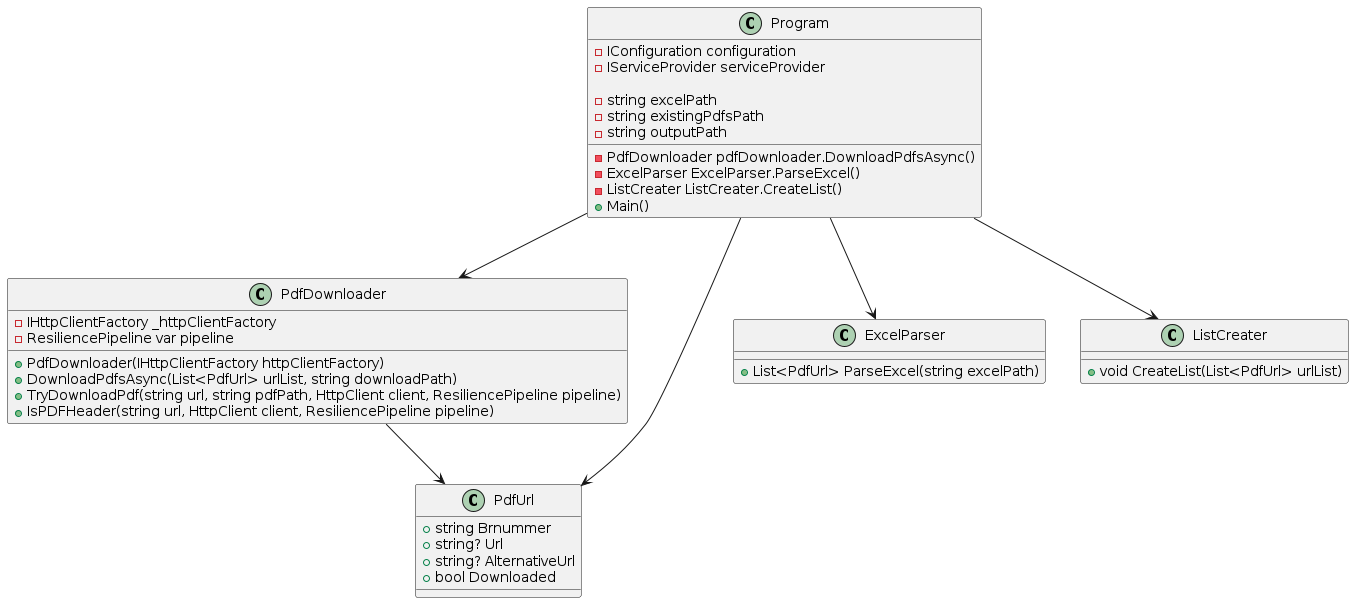

The diagram above was rendered by PlantUML. Its source (embedded in the PNG):
@startuml

class Program {
    - IConfiguration configuration
    - IServiceProvider serviceProvider

    - string excelPath
    - string existingPdfsPath
    - string outputPath

    - PdfDownloader pdfDownloader.DownloadPdfsAsync()
    - ExcelParser ExcelParser.ParseExcel()
    - ListCreater ListCreater.CreateList()
    + Main()
}

class PdfDownloader {
    - IHttpClientFactory _httpClientFactory
    + PdfDownloader(IHttpClientFactory httpClientFactory)
    + DownloadPdfsAsync(List<PdfUrl> urlList, string downloadPath)
        - ResiliencePipeline var pipeline
    + TryDownloadPdf(string url, string pdfPath, HttpClient client, ResiliencePipeline pipeline)
    + IsPDFHeader(string url, HttpClient client, ResiliencePipeline pipeline)
}

class PdfUrl {
    + string Brnummer
    + string? Url
    + string? AlternativeUrl
    + bool Downloaded
}

class ExcelParser {
    + List<PdfUrl> ParseExcel(string excelPath)
}

class ListCreater {
    + void CreateList(List<PdfUrl> urlList)
}

Program --> PdfDownloader
Program --> PdfUrl
Program --> ExcelParser
Program --> ListCreater
PdfDownloader --> PdfUrl

@enduml